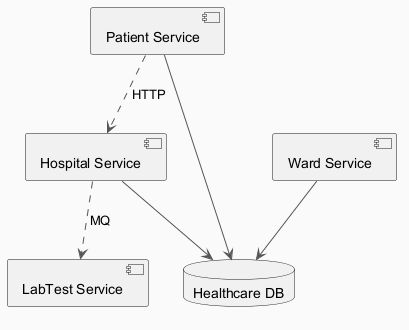

The diagram above was rendered by PlantUML. Its source (embedded in the PNG):
@startuml
skinparam backgroundColor #FAFAFA
skinparam classBackgroundColor #FFF3E0
skinparam classBorderColor #E65100
skinparam ArrowColor #555555
component "LabTest Service" as C_LabTestService
component "Patient Service" as C_PatientService
component "Ward Service" as C_WardService
component "Hospital Service" as C_HospitalService
database "Healthcare DB" as DB_healthcare
C_PatientService --> DB_healthcare
C_WardService --> DB_healthcare
C_HospitalService --> DB_healthcare
C_PatientService ..> C_HospitalService : HTTP
C_HospitalService ..> C_LabTestService : MQ
@enduml